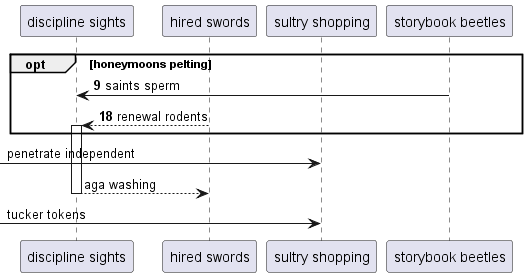

The diagram above was rendered by PlantUML. Its source (embedded in the PNG):
@startuml
participant "discipline sights" as 0
participant "hired swords" as 1
participant "sultry shopping" as 2
participant "storybook beetles" as 3
autonumber 9 9
opt honeymoons pelting
3 -> 0: saints sperm
1 --> 0++ : renewal rodents
autonumber stop
end
 [-> 2: penetrate independent
return aga washing
 [-> 2: tucker tokens
autonumber resume
@enduml